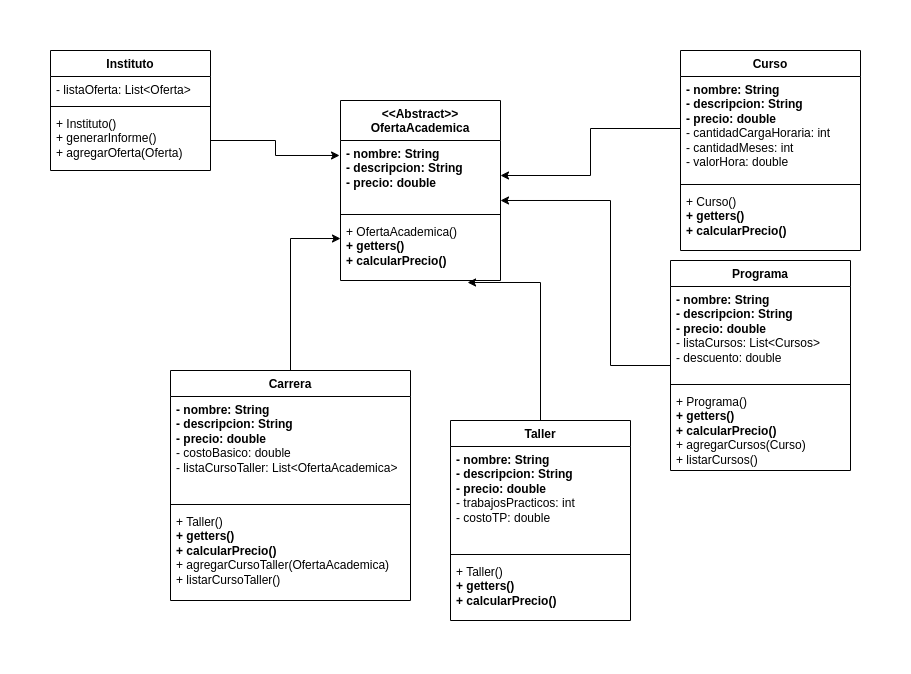

The diagram above was exported from draw.io. Its source (the exported page's mxGraphModel, read from the mxfile embedded in the PNG):
<mxGraphModel dx="1674" dy="779" grid="1" gridSize="10" guides="1" tooltips="1" connect="1" arrows="1" fold="1" page="1" pageScale="1" pageWidth="850" pageHeight="1100" math="0" shadow="0">
  <root>
    <mxCell id="0" />
    <mxCell id="1" parent="0" />
    <mxCell id="J_DjWisITVP8W53_KxlS-1" value="&amp;lt;&amp;lt;Abstract&amp;gt;&amp;gt;&lt;br&gt;OfertaAcademica" style="swimlane;fontStyle=1;align=center;verticalAlign=top;childLayout=stackLayout;horizontal=1;startSize=40;horizontalStack=0;resizeParent=1;resizeParentMax=0;resizeLast=0;collapsible=1;marginBottom=0;whiteSpace=wrap;html=1;" vertex="1" parent="1">
      <mxGeometry x="300" y="70" width="160" height="180" as="geometry" />
    </mxCell>
    <mxCell id="J_DjWisITVP8W53_KxlS-2" value="&lt;b&gt;- nombre: String&lt;br&gt;- descripcion: String&lt;br&gt;- precio: double&lt;/b&gt;" style="text;strokeColor=none;fillColor=none;align=left;verticalAlign=top;spacingLeft=4;spacingRight=4;overflow=hidden;rotatable=0;points=[[0,0.5],[1,0.5]];portConstraint=eastwest;whiteSpace=wrap;html=1;" vertex="1" parent="J_DjWisITVP8W53_KxlS-1">
      <mxGeometry y="40" width="160" height="70" as="geometry" />
    </mxCell>
    <mxCell id="J_DjWisITVP8W53_KxlS-3" value="" style="line;strokeWidth=1;fillColor=none;align=left;verticalAlign=middle;spacingTop=-1;spacingLeft=3;spacingRight=3;rotatable=0;labelPosition=right;points=[];portConstraint=eastwest;strokeColor=inherit;" vertex="1" parent="J_DjWisITVP8W53_KxlS-1">
      <mxGeometry y="110" width="160" height="8" as="geometry" />
    </mxCell>
    <mxCell id="J_DjWisITVP8W53_KxlS-4" value="+ OfertaAcademica()&lt;br&gt;&lt;b&gt;+ getters()&lt;br&gt;+ calcularPrecio()&lt;/b&gt;" style="text;strokeColor=none;fillColor=none;align=left;verticalAlign=top;spacingLeft=4;spacingRight=4;overflow=hidden;rotatable=0;points=[[0,0.5],[1,0.5]];portConstraint=eastwest;whiteSpace=wrap;html=1;" vertex="1" parent="J_DjWisITVP8W53_KxlS-1">
      <mxGeometry y="118" width="160" height="62" as="geometry" />
    </mxCell>
    <mxCell id="J_DjWisITVP8W53_KxlS-5" value="Curso" style="swimlane;fontStyle=1;align=center;verticalAlign=top;childLayout=stackLayout;horizontal=1;startSize=26;horizontalStack=0;resizeParent=1;resizeParentMax=0;resizeLast=0;collapsible=1;marginBottom=0;whiteSpace=wrap;html=1;" vertex="1" parent="1">
      <mxGeometry x="640" y="20" width="180" height="200" as="geometry" />
    </mxCell>
    <mxCell id="J_DjWisITVP8W53_KxlS-6" value="&lt;span style=&quot;border-color: var(--border-color);&quot;&gt;&lt;b&gt;- nombre: String&lt;/b&gt;&lt;br style=&quot;border-color: var(--border-color);&quot;&gt;&lt;b&gt;- descripcion: String&lt;/b&gt;&lt;br style=&quot;border-color: var(--border-color);&quot;&gt;&lt;b&gt;- precio: double&lt;/b&gt;&lt;br&gt;- cantidadCargaHoraria: int&lt;br&gt;- cantidadMeses: int&lt;br&gt;- valorHora: double&lt;br&gt;&lt;/span&gt;" style="text;strokeColor=none;fillColor=none;align=left;verticalAlign=top;spacingLeft=4;spacingRight=4;overflow=hidden;rotatable=0;points=[[0,0.5],[1,0.5]];portConstraint=eastwest;whiteSpace=wrap;html=1;" vertex="1" parent="J_DjWisITVP8W53_KxlS-5">
      <mxGeometry y="26" width="180" height="104" as="geometry" />
    </mxCell>
    <mxCell id="J_DjWisITVP8W53_KxlS-7" value="" style="line;strokeWidth=1;fillColor=none;align=left;verticalAlign=middle;spacingTop=-1;spacingLeft=3;spacingRight=3;rotatable=0;labelPosition=right;points=[];portConstraint=eastwest;strokeColor=inherit;" vertex="1" parent="J_DjWisITVP8W53_KxlS-5">
      <mxGeometry y="130" width="180" height="8" as="geometry" />
    </mxCell>
    <mxCell id="J_DjWisITVP8W53_KxlS-8" value="+ Curso()&lt;br style=&quot;border-color: var(--border-color);&quot;&gt;&lt;b style=&quot;border-color: var(--border-color);&quot;&gt;+ getters()&lt;br style=&quot;border-color: var(--border-color);&quot;&gt;+ calcularPrecio()&lt;/b&gt;" style="text;strokeColor=none;fillColor=none;align=left;verticalAlign=top;spacingLeft=4;spacingRight=4;overflow=hidden;rotatable=0;points=[[0,0.5],[1,0.5]];portConstraint=eastwest;whiteSpace=wrap;html=1;" vertex="1" parent="J_DjWisITVP8W53_KxlS-5">
      <mxGeometry y="138" width="180" height="62" as="geometry" />
    </mxCell>
    <mxCell id="J_DjWisITVP8W53_KxlS-9" value="Instituto" style="swimlane;fontStyle=1;align=center;verticalAlign=top;childLayout=stackLayout;horizontal=1;startSize=26;horizontalStack=0;resizeParent=1;resizeParentMax=0;resizeLast=0;collapsible=1;marginBottom=0;whiteSpace=wrap;html=1;" vertex="1" parent="1">
      <mxGeometry x="10" y="20" width="160" height="120" as="geometry" />
    </mxCell>
    <mxCell id="J_DjWisITVP8W53_KxlS-10" value="- listaOferta: List&amp;lt;Oferta&amp;gt;" style="text;strokeColor=none;fillColor=none;align=left;verticalAlign=top;spacingLeft=4;spacingRight=4;overflow=hidden;rotatable=0;points=[[0,0.5],[1,0.5]];portConstraint=eastwest;whiteSpace=wrap;html=1;" vertex="1" parent="J_DjWisITVP8W53_KxlS-9">
      <mxGeometry y="26" width="160" height="26" as="geometry" />
    </mxCell>
    <mxCell id="J_DjWisITVP8W53_KxlS-11" value="" style="line;strokeWidth=1;fillColor=none;align=left;verticalAlign=middle;spacingTop=-1;spacingLeft=3;spacingRight=3;rotatable=0;labelPosition=right;points=[];portConstraint=eastwest;strokeColor=inherit;" vertex="1" parent="J_DjWisITVP8W53_KxlS-9">
      <mxGeometry y="52" width="160" height="8" as="geometry" />
    </mxCell>
    <mxCell id="J_DjWisITVP8W53_KxlS-12" value="+ Instituto()&lt;br&gt;+ generarInforme()&lt;br&gt;+ agregarOferta(Oferta)&lt;br&gt;" style="text;strokeColor=none;fillColor=none;align=left;verticalAlign=top;spacingLeft=4;spacingRight=4;overflow=hidden;rotatable=0;points=[[0,0.5],[1,0.5]];portConstraint=eastwest;whiteSpace=wrap;html=1;" vertex="1" parent="J_DjWisITVP8W53_KxlS-9">
      <mxGeometry y="60" width="160" height="60" as="geometry" />
    </mxCell>
    <mxCell id="J_DjWisITVP8W53_KxlS-18" style="edgeStyle=orthogonalEdgeStyle;rounded=0;orthogonalLoop=1;jettySize=auto;html=1;entryX=1;entryY=0.5;entryDx=0;entryDy=0;" edge="1" parent="1" source="J_DjWisITVP8W53_KxlS-6" target="J_DjWisITVP8W53_KxlS-2">
      <mxGeometry relative="1" as="geometry" />
    </mxCell>
    <mxCell id="J_DjWisITVP8W53_KxlS-21" value="Programa" style="swimlane;fontStyle=1;align=center;verticalAlign=top;childLayout=stackLayout;horizontal=1;startSize=26;horizontalStack=0;resizeParent=1;resizeParentMax=0;resizeLast=0;collapsible=1;marginBottom=0;whiteSpace=wrap;html=1;" vertex="1" parent="1">
      <mxGeometry x="630" y="230" width="180" height="210" as="geometry" />
    </mxCell>
    <mxCell id="J_DjWisITVP8W53_KxlS-22" value="&lt;span style=&quot;border-color: var(--border-color);&quot;&gt;&lt;b&gt;- nombre: String&lt;/b&gt;&lt;br style=&quot;border-color: var(--border-color);&quot;&gt;&lt;b&gt;- descripcion: String&lt;/b&gt;&lt;br style=&quot;border-color: var(--border-color);&quot;&gt;&lt;b&gt;- precio: double&lt;/b&gt;&lt;br&gt;- listaCursos: List&amp;lt;Cursos&amp;gt;&lt;br&gt;- descuento: double&lt;br&gt;&lt;/span&gt;" style="text;strokeColor=none;fillColor=none;align=left;verticalAlign=top;spacingLeft=4;spacingRight=4;overflow=hidden;rotatable=0;points=[[0,0.5],[1,0.5]];portConstraint=eastwest;whiteSpace=wrap;html=1;" vertex="1" parent="J_DjWisITVP8W53_KxlS-21">
      <mxGeometry y="26" width="180" height="94" as="geometry" />
    </mxCell>
    <mxCell id="J_DjWisITVP8W53_KxlS-23" value="" style="line;strokeWidth=1;fillColor=none;align=left;verticalAlign=middle;spacingTop=-1;spacingLeft=3;spacingRight=3;rotatable=0;labelPosition=right;points=[];portConstraint=eastwest;strokeColor=inherit;" vertex="1" parent="J_DjWisITVP8W53_KxlS-21">
      <mxGeometry y="120" width="180" height="8" as="geometry" />
    </mxCell>
    <mxCell id="J_DjWisITVP8W53_KxlS-24" value="+ Programa()&lt;br style=&quot;border-color: var(--border-color);&quot;&gt;&lt;span style=&quot;border-color: var(--border-color);&quot;&gt;&lt;b&gt;+ getters()&lt;/b&gt;&lt;br style=&quot;border-color: var(--border-color);&quot;&gt;&lt;b&gt;+ calcularPrecio()&lt;/b&gt;&lt;br&gt;+ agregarCursos(Curso)&lt;br&gt;+ listarCursos()&lt;br&gt;&lt;/span&gt;" style="text;strokeColor=none;fillColor=none;align=left;verticalAlign=top;spacingLeft=4;spacingRight=4;overflow=hidden;rotatable=0;points=[[0,0.5],[1,0.5]];portConstraint=eastwest;whiteSpace=wrap;html=1;" vertex="1" parent="J_DjWisITVP8W53_KxlS-21">
      <mxGeometry y="128" width="180" height="82" as="geometry" />
    </mxCell>
    <mxCell id="J_DjWisITVP8W53_KxlS-25" style="edgeStyle=orthogonalEdgeStyle;rounded=0;orthogonalLoop=1;jettySize=auto;html=1;exitX=1;exitY=0.5;exitDx=0;exitDy=0;entryX=-0.006;entryY=0.214;entryDx=0;entryDy=0;entryPerimeter=0;" edge="1" parent="1" source="J_DjWisITVP8W53_KxlS-12" target="J_DjWisITVP8W53_KxlS-2">
      <mxGeometry relative="1" as="geometry" />
    </mxCell>
    <mxCell id="J_DjWisITVP8W53_KxlS-26" style="edgeStyle=orthogonalEdgeStyle;rounded=0;orthogonalLoop=1;jettySize=auto;html=1;entryX=1;entryY=0.857;entryDx=0;entryDy=0;entryPerimeter=0;" edge="1" parent="1" source="J_DjWisITVP8W53_KxlS-21" target="J_DjWisITVP8W53_KxlS-2">
      <mxGeometry relative="1" as="geometry">
        <Array as="points">
          <mxPoint x="570" y="335" />
          <mxPoint x="570" y="170" />
        </Array>
      </mxGeometry>
    </mxCell>
    <mxCell id="J_DjWisITVP8W53_KxlS-27" value="Taller" style="swimlane;fontStyle=1;align=center;verticalAlign=top;childLayout=stackLayout;horizontal=1;startSize=26;horizontalStack=0;resizeParent=1;resizeParentMax=0;resizeLast=0;collapsible=1;marginBottom=0;whiteSpace=wrap;html=1;" vertex="1" parent="1">
      <mxGeometry x="410" y="390" width="180" height="200" as="geometry" />
    </mxCell>
    <mxCell id="J_DjWisITVP8W53_KxlS-28" value="&lt;span style=&quot;border-color: var(--border-color);&quot;&gt;&lt;b&gt;- nombre: String&lt;/b&gt;&lt;br style=&quot;border-color: var(--border-color);&quot;&gt;&lt;b&gt;- descripcion: String&lt;/b&gt;&lt;br style=&quot;border-color: var(--border-color);&quot;&gt;&lt;b&gt;- precio: double&lt;/b&gt;&lt;br&gt;- trabajosPracticos: int&lt;br&gt;- costoTP: double&lt;br&gt;&lt;/span&gt;" style="text;strokeColor=none;fillColor=none;align=left;verticalAlign=top;spacingLeft=4;spacingRight=4;overflow=hidden;rotatable=0;points=[[0,0.5],[1,0.5]];portConstraint=eastwest;whiteSpace=wrap;html=1;" vertex="1" parent="J_DjWisITVP8W53_KxlS-27">
      <mxGeometry y="26" width="180" height="104" as="geometry" />
    </mxCell>
    <mxCell id="J_DjWisITVP8W53_KxlS-29" value="" style="line;strokeWidth=1;fillColor=none;align=left;verticalAlign=middle;spacingTop=-1;spacingLeft=3;spacingRight=3;rotatable=0;labelPosition=right;points=[];portConstraint=eastwest;strokeColor=inherit;" vertex="1" parent="J_DjWisITVP8W53_KxlS-27">
      <mxGeometry y="130" width="180" height="8" as="geometry" />
    </mxCell>
    <mxCell id="J_DjWisITVP8W53_KxlS-30" value="+ Taller()&lt;br style=&quot;border-color: var(--border-color);&quot;&gt;&lt;b style=&quot;border-color: var(--border-color);&quot;&gt;+ getters()&lt;br style=&quot;border-color: var(--border-color);&quot;&gt;+ calcularPrecio()&lt;/b&gt;" style="text;strokeColor=none;fillColor=none;align=left;verticalAlign=top;spacingLeft=4;spacingRight=4;overflow=hidden;rotatable=0;points=[[0,0.5],[1,0.5]];portConstraint=eastwest;whiteSpace=wrap;html=1;" vertex="1" parent="J_DjWisITVP8W53_KxlS-27">
      <mxGeometry y="138" width="180" height="62" as="geometry" />
    </mxCell>
    <mxCell id="J_DjWisITVP8W53_KxlS-31" style="edgeStyle=orthogonalEdgeStyle;rounded=0;orthogonalLoop=1;jettySize=auto;html=1;exitX=0.5;exitY=0;exitDx=0;exitDy=0;entryX=0.794;entryY=1.032;entryDx=0;entryDy=0;entryPerimeter=0;" edge="1" parent="1" source="J_DjWisITVP8W53_KxlS-27" target="J_DjWisITVP8W53_KxlS-4">
      <mxGeometry relative="1" as="geometry" />
    </mxCell>
    <mxCell id="J_DjWisITVP8W53_KxlS-32" value="Carrera" style="swimlane;fontStyle=1;align=center;verticalAlign=top;childLayout=stackLayout;horizontal=1;startSize=26;horizontalStack=0;resizeParent=1;resizeParentMax=0;resizeLast=0;collapsible=1;marginBottom=0;whiteSpace=wrap;html=1;" vertex="1" parent="1">
      <mxGeometry x="130" y="340" width="240" height="230" as="geometry" />
    </mxCell>
    <mxCell id="J_DjWisITVP8W53_KxlS-33" value="&lt;span style=&quot;border-color: var(--border-color);&quot;&gt;&lt;b&gt;- nombre: String&lt;/b&gt;&lt;br style=&quot;border-color: var(--border-color);&quot;&gt;&lt;b&gt;- descripcion: String&lt;/b&gt;&lt;br style=&quot;border-color: var(--border-color);&quot;&gt;&lt;b&gt;- precio: double&lt;/b&gt;&lt;br&gt;- costoBasico: double&lt;br&gt;- listaCursoTaller: List&amp;lt;OfertaAcademica&amp;gt;&lt;br&gt;&lt;/span&gt;" style="text;strokeColor=none;fillColor=none;align=left;verticalAlign=top;spacingLeft=4;spacingRight=4;overflow=hidden;rotatable=0;points=[[0,0.5],[1,0.5]];portConstraint=eastwest;whiteSpace=wrap;html=1;" vertex="1" parent="J_DjWisITVP8W53_KxlS-32">
      <mxGeometry y="26" width="240" height="104" as="geometry" />
    </mxCell>
    <mxCell id="J_DjWisITVP8W53_KxlS-34" value="" style="line;strokeWidth=1;fillColor=none;align=left;verticalAlign=middle;spacingTop=-1;spacingLeft=3;spacingRight=3;rotatable=0;labelPosition=right;points=[];portConstraint=eastwest;strokeColor=inherit;" vertex="1" parent="J_DjWisITVP8W53_KxlS-32">
      <mxGeometry y="130" width="240" height="8" as="geometry" />
    </mxCell>
    <mxCell id="J_DjWisITVP8W53_KxlS-35" value="+ Taller()&lt;br style=&quot;border-color: var(--border-color);&quot;&gt;&lt;span style=&quot;border-color: var(--border-color);&quot;&gt;&lt;b&gt;+ getters()&lt;/b&gt;&lt;br style=&quot;border-color: var(--border-color);&quot;&gt;&lt;b&gt;+ calcularPrecio()&lt;/b&gt;&lt;br&gt;+ agregarCursoTaller(OfertaAcademica)&lt;br&gt;+ listarCursoTaller()&lt;br&gt;&lt;/span&gt;" style="text;strokeColor=none;fillColor=none;align=left;verticalAlign=top;spacingLeft=4;spacingRight=4;overflow=hidden;rotatable=0;points=[[0,0.5],[1,0.5]];portConstraint=eastwest;whiteSpace=wrap;html=1;" vertex="1" parent="J_DjWisITVP8W53_KxlS-32">
      <mxGeometry y="138" width="240" height="92" as="geometry" />
    </mxCell>
    <mxCell id="J_DjWisITVP8W53_KxlS-36" style="edgeStyle=orthogonalEdgeStyle;rounded=0;orthogonalLoop=1;jettySize=auto;html=1;exitX=0.5;exitY=0;exitDx=0;exitDy=0;entryX=0;entryY=0.323;entryDx=0;entryDy=0;entryPerimeter=0;" edge="1" parent="1" source="J_DjWisITVP8W53_KxlS-32" target="J_DjWisITVP8W53_KxlS-4">
      <mxGeometry relative="1" as="geometry" />
    </mxCell>
  </root>
</mxGraphModel>